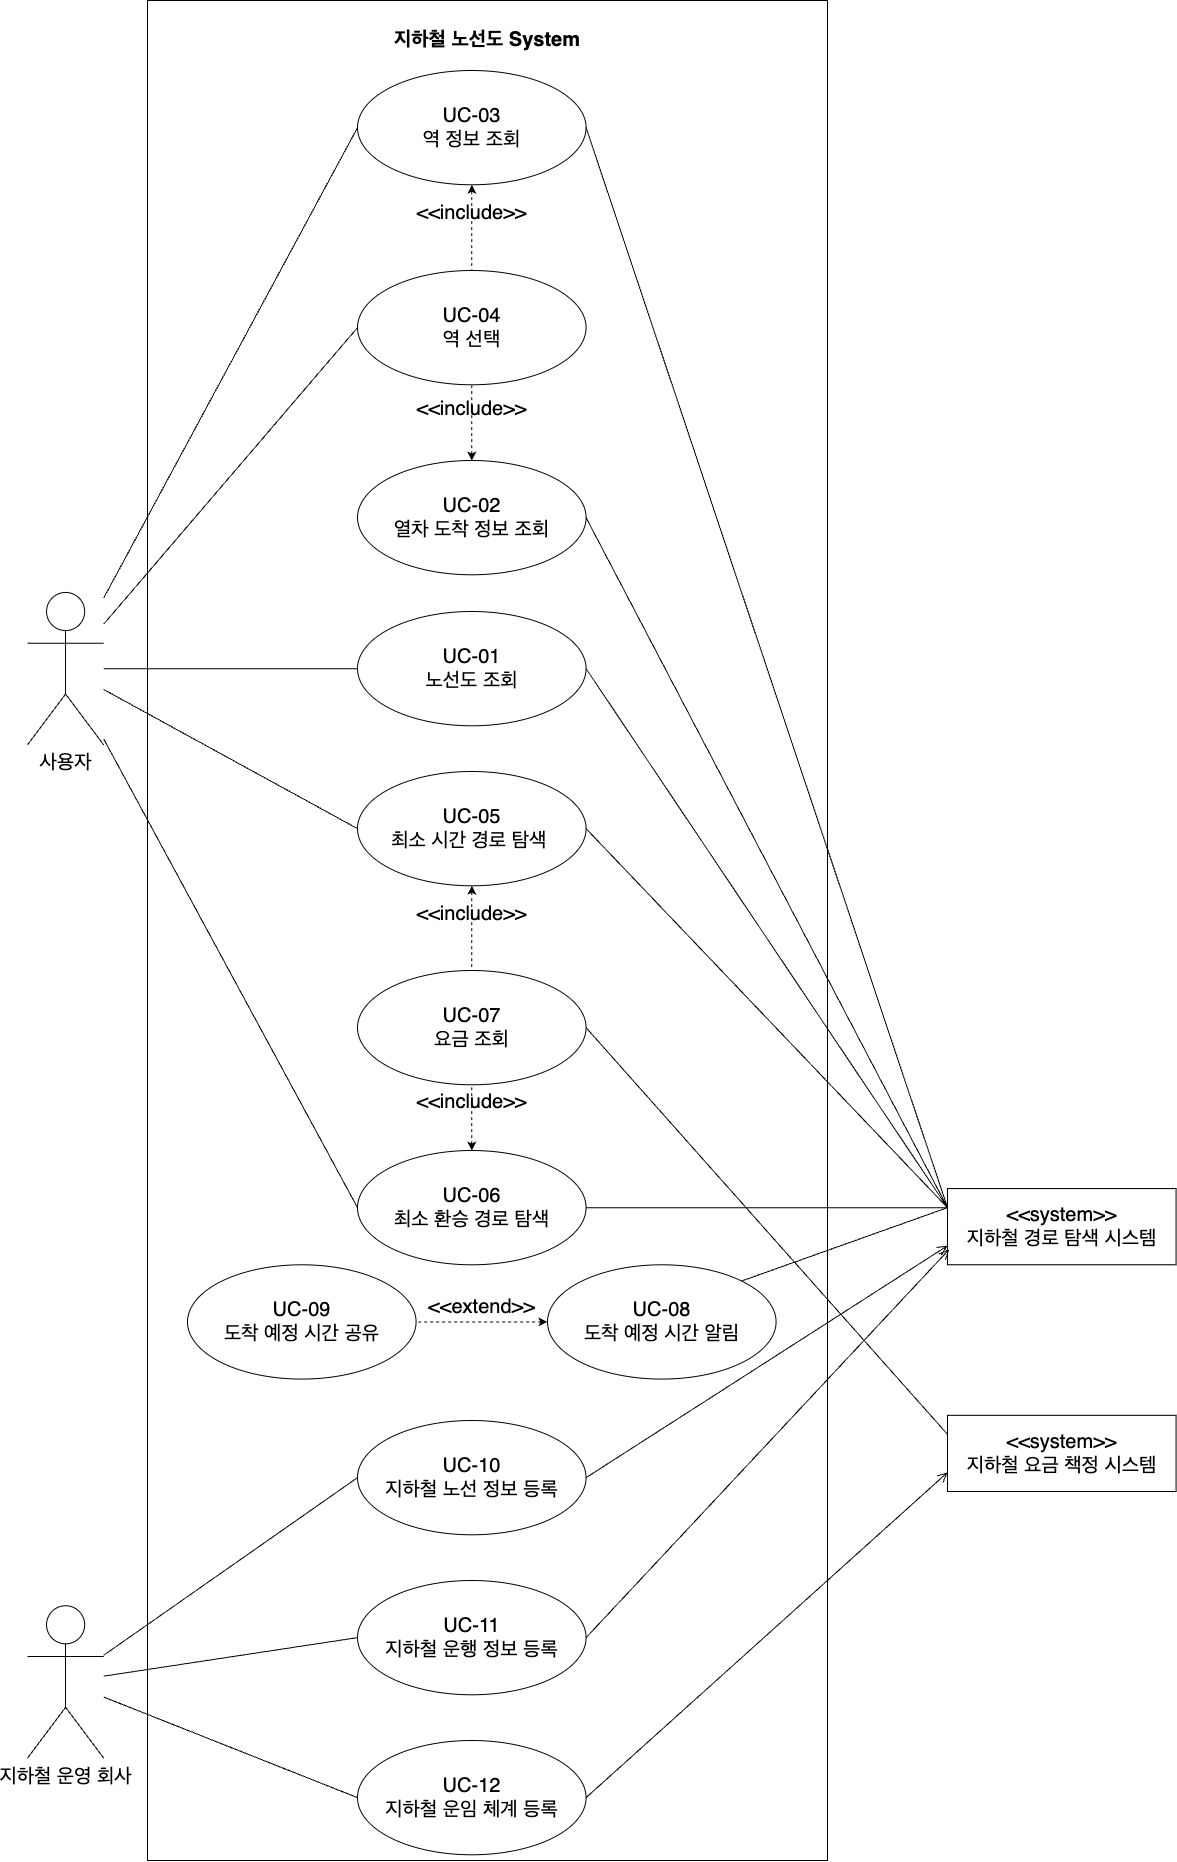

The diagram above was exported from draw.io. Its source (the exported page's mxGraphModel, read from the mxfile embedded in the PNG):
<mxGraphModel dx="4581" dy="5061" grid="1" gridSize="10" guides="1" tooltips="1" connect="1" arrows="1" fold="1" page="1" pageScale="1" pageWidth="827" pageHeight="1169" math="0" shadow="0">
  <root>
    <mxCell id="0" />
    <mxCell id="1" parent="0" />
    <mxCell id="BSJFie1uUJTzOuVvLkni-1" value="사용자" style="shape=umlActor;verticalLabelPosition=bottom;verticalAlign=top;html=1;fontSize=20;" vertex="1" parent="1">
      <mxGeometry x="-800" y="-788.0447619047619" width="76.19033333333333" height="152.38095238095235" as="geometry" />
    </mxCell>
    <mxCell id="BSJFie1uUJTzOuVvLkni-4" value="&lt;p style=&quot;margin: 4px 0px 0px; text-align: center; font-size: 20px;&quot;&gt;&lt;br style=&quot;font-size: 20px;&quot;&gt;&lt;b style=&quot;font-size: 20px;&quot;&gt;지하철 노선도 System&lt;/b&gt;&lt;/p&gt;" style="verticalAlign=top;align=left;overflow=fill;html=1;whiteSpace=wrap;fillColor=none;fontSize=20;" vertex="1" parent="1">
      <mxGeometry x="-680" y="-1380" width="680" height="1860" as="geometry" />
    </mxCell>
    <mxCell id="BSJFie1uUJTzOuVvLkni-5" value="UC-02&lt;div&gt;열차 도착 정보&amp;nbsp;&lt;span style=&quot;background-color: initial;&quot;&gt;조회&lt;/span&gt;&lt;/div&gt;" style="ellipse;whiteSpace=wrap;html=1;fontSize=20;" vertex="1" parent="1">
      <mxGeometry x="-469.99800000000005" y="-920.0019047619048" width="228.57099999999997" height="114.28571428571429" as="geometry" />
    </mxCell>
    <mxCell id="BSJFie1uUJTzOuVvLkni-6" value="UC-05&lt;div style=&quot;font-size: 20px;&quot;&gt;최소 시간 경로 탐색&amp;nbsp;&lt;/div&gt;" style="ellipse;whiteSpace=wrap;html=1;fontSize=20;" vertex="1" parent="1">
      <mxGeometry x="-469.99800000000005" y="-608.9995238095239" width="228.57099999999997" height="114.28571428571429" as="geometry" />
    </mxCell>
    <mxCell id="BSJFie1uUJTzOuVvLkni-8" value="UC-03&lt;div&gt;역 정보 조회&lt;/div&gt;" style="ellipse;whiteSpace=wrap;html=1;fontSize=20;" vertex="1" parent="1">
      <mxGeometry x="-469.9980000000001" y="-1310.000476190476" width="228.57099999999997" height="114.28571428571429" as="geometry" />
    </mxCell>
    <mxCell id="BSJFie1uUJTzOuVvLkni-12" value="" style="endArrow=none;html=1;rounded=0;entryX=0;entryY=0.5;entryDx=0;entryDy=0;fontSize=20;" edge="1" parent="1" source="BSJFie1uUJTzOuVvLkni-1" target="BSJFie1uUJTzOuVvLkni-6">
      <mxGeometry width="50" height="50" relative="1" as="geometry">
        <mxPoint x="-824.7620833333333" y="-783.7638095238095" as="sourcePoint" />
        <mxPoint x="-443.81041666666675" y="-913.287619047619" as="targetPoint" />
      </mxGeometry>
    </mxCell>
    <mxCell id="BSJFie1uUJTzOuVvLkni-14" value="&lt;div style=&quot;font-size: 20px;&quot;&gt;&amp;lt;&amp;lt;system&amp;gt;&amp;gt;&lt;/div&gt;지하철 경로 탐색 시스템" style="html=1;whiteSpace=wrap;fontSize=20;" vertex="1" parent="1">
      <mxGeometry x="120" y="-191.9" width="228.57" height="76.19" as="geometry" />
    </mxCell>
    <mxCell id="BSJFie1uUJTzOuVvLkni-15" value="&lt;div style=&quot;font-size: 20px;&quot;&gt;&amp;lt;&amp;lt;system&amp;gt;&amp;gt;&lt;/div&gt;지하철 요금 책정 시스템" style="html=1;whiteSpace=wrap;fontSize=20;" vertex="1" parent="1">
      <mxGeometry x="119.9989999999998" y="34.807142857142935" width="228.57099999999997" height="76.19047619047618" as="geometry" />
    </mxCell>
    <mxCell id="BSJFie1uUJTzOuVvLkni-18" value="UC-10&lt;div style=&quot;font-size: 20px;&quot;&gt;지하철 노선 정보 등록&lt;/div&gt;" style="ellipse;whiteSpace=wrap;html=1;fontSize=20;" vertex="1" parent="1">
      <mxGeometry x="-470.00400000000013" y="40.00380952380969" width="228.57099999999997" height="114.28571428571429" as="geometry" />
    </mxCell>
    <mxCell id="BSJFie1uUJTzOuVvLkni-19" value="UC-12&lt;div style=&quot;font-size: 20px;&quot;&gt;지하철 운임 체계 등록&lt;/div&gt;" style="ellipse;whiteSpace=wrap;html=1;fontSize=20;" vertex="1" parent="1">
      <mxGeometry x="-470.00400000000013" y="359.99666666666644" width="228.57099999999997" height="114.28571428571429" as="geometry" />
    </mxCell>
    <mxCell id="BSJFie1uUJTzOuVvLkni-24" value="" style="endArrow=none;startArrow=none;endFill=0;startFill=0;endSize=8;html=1;verticalAlign=bottom;labelBackgroundColor=none;strokeWidth=1;rounded=0;entryX=0;entryY=0.5;entryDx=0;entryDy=0;fontSize=20;" edge="1" parent="1" source="BSJFie1uUJTzOuVvLkni-81" target="BSJFie1uUJTzOuVvLkni-18">
      <mxGeometry width="160" relative="1" as="geometry">
        <mxPoint x="-732.8534583333335" y="66.72486489237372" as="sourcePoint" />
        <mxPoint x="241.90258333333327" y="-334.71428571428567" as="targetPoint" />
      </mxGeometry>
    </mxCell>
    <mxCell id="BSJFie1uUJTzOuVvLkni-25" value="" style="endArrow=none;startArrow=none;endFill=0;startFill=0;endSize=8;html=1;verticalAlign=bottom;labelBackgroundColor=none;strokeWidth=1;rounded=0;entryX=0;entryY=0.5;entryDx=0;entryDy=0;fontSize=20;" edge="1" parent="1" source="BSJFie1uUJTzOuVvLkni-81" target="BSJFie1uUJTzOuVvLkni-19">
      <mxGeometry width="160" relative="1" as="geometry">
        <mxPoint x="-732.8534583333335" y="70.49384933227157" as="sourcePoint" />
        <mxPoint x="-443.81041666666675" y="-163.28571428571422" as="targetPoint" />
      </mxGeometry>
    </mxCell>
    <mxCell id="BSJFie1uUJTzOuVvLkni-28" value="" style="endArrow=none;html=1;rounded=0;entryX=0;entryY=0.25;entryDx=0;entryDy=0;exitX=1;exitY=0.5;exitDx=0;exitDy=0;fontSize=20;" edge="1" parent="1" source="BSJFie1uUJTzOuVvLkni-5" target="BSJFie1uUJTzOuVvLkni-14">
      <mxGeometry width="50" height="50" relative="1" as="geometry">
        <mxPoint x="-43.81116666666662" y="-694.24" as="sourcePoint" />
        <mxPoint x="337.1405" y="-555.192380952381" as="targetPoint" />
      </mxGeometry>
    </mxCell>
    <mxCell id="BSJFie1uUJTzOuVvLkni-29" value="UC-06&lt;div style=&quot;font-size: 20px;&quot;&gt;최소 환승 경로 탐색&lt;/div&gt;" style="ellipse;whiteSpace=wrap;html=1;fontSize=20;" vertex="1" parent="1">
      <mxGeometry x="-469.99800000000005" y="-229.99619047619035" width="228.57099999999997" height="114.28571428571429" as="geometry" />
    </mxCell>
    <mxCell id="BSJFie1uUJTzOuVvLkni-30" value="" style="endArrow=none;html=1;rounded=0;exitX=1;exitY=0.5;exitDx=0;exitDy=0;entryX=0;entryY=0.25;entryDx=0;entryDy=0;fontSize=20;" edge="1" parent="1" source="BSJFie1uUJTzOuVvLkni-8" target="BSJFie1uUJTzOuVvLkni-14">
      <mxGeometry width="50" height="50" relative="1" as="geometry">
        <mxPoint x="908.5679999999998" y="-865.6685714285715" as="sourcePoint" />
        <mxPoint x="851.4252499999998" y="-675.192380952381" as="targetPoint" />
      </mxGeometry>
    </mxCell>
    <mxCell id="BSJFie1uUJTzOuVvLkni-31" value="" style="endArrow=none;html=1;rounded=0;exitX=1;exitY=0.5;exitDx=0;exitDy=0;entryX=0;entryY=0.25;entryDx=0;entryDy=0;fontSize=20;" edge="1" parent="1" source="BSJFie1uUJTzOuVvLkni-6" target="BSJFie1uUJTzOuVvLkni-14">
      <mxGeometry width="50" height="50" relative="1" as="geometry">
        <mxPoint x="-215.23941666666667" y="-694.24" as="sourcePoint" />
        <mxPoint x="813.3300833333328" y="-465.66857142857134" as="targetPoint" />
      </mxGeometry>
    </mxCell>
    <mxCell id="BSJFie1uUJTzOuVvLkni-35" value="UC-07&lt;div style=&quot;font-size: 20px;&quot;&gt;요금 조회&lt;/div&gt;" style="ellipse;whiteSpace=wrap;html=1;fontSize=20;" vertex="1" parent="1">
      <mxGeometry x="-469.9943333333333" y="-410.00333333333356" width="228.57099999999997" height="114.28571428571429" as="geometry" />
    </mxCell>
    <mxCell id="BSJFie1uUJTzOuVvLkni-38" value="" style="endArrow=none;html=1;rounded=0;exitX=1;exitY=0.5;exitDx=0;exitDy=0;entryX=0;entryY=0.25;entryDx=0;entryDy=0;fontSize=20;" edge="1" parent="1" source="BSJFie1uUJTzOuVvLkni-35" target="BSJFie1uUJTzOuVvLkni-15">
      <mxGeometry width="50" height="50" relative="1" as="geometry">
        <mxPoint x="-215.23941666666667" y="-620.4285714285713" as="sourcePoint" />
        <mxPoint x="851.4252499999998" y="-582.3333333333335" as="targetPoint" />
      </mxGeometry>
    </mxCell>
    <mxCell id="BSJFie1uUJTzOuVvLkni-69" value="UC-08&lt;div style=&quot;font-size: 20px;&quot;&gt;도착 예정 시간 알림&lt;/div&gt;" style="ellipse;whiteSpace=wrap;html=1;fontSize=20;" vertex="1" parent="1">
      <mxGeometry x="-279.99800000000005" y="-115.70952380952392" width="228.57099999999997" height="114.28571428571429" as="geometry" />
    </mxCell>
    <mxCell id="BSJFie1uUJTzOuVvLkni-75" value="UC-01&lt;div&gt;노선도 조회&lt;/div&gt;" style="ellipse;whiteSpace=wrap;html=1;fontSize=20;" vertex="1" parent="1">
      <mxGeometry x="-469.99800000000005" y="-769.0019047619048" width="228.57099999999997" height="114.28571428571429" as="geometry" />
    </mxCell>
    <mxCell id="BSJFie1uUJTzOuVvLkni-76" value="" style="endArrow=none;html=1;rounded=0;entryX=0;entryY=0.5;entryDx=0;entryDy=0;fontSize=20;" edge="1" parent="1" source="BSJFie1uUJTzOuVvLkni-1" target="BSJFie1uUJTzOuVvLkni-75">
      <mxGeometry width="50" height="50" relative="1" as="geometry">
        <mxPoint x="-834" y="-603" as="sourcePoint" />
        <mxPoint x="-453" y="-932" as="targetPoint" />
      </mxGeometry>
    </mxCell>
    <mxCell id="BSJFie1uUJTzOuVvLkni-78" value="UC-09&lt;div style=&quot;font-size: 20px;&quot;&gt;도착 예정 시간 공유&lt;/div&gt;" style="ellipse;whiteSpace=wrap;html=1;fontSize=20;" vertex="1" parent="1">
      <mxGeometry x="-639.998" y="-115.70952380952392" width="228.57099999999997" height="114.28571428571429" as="geometry" />
    </mxCell>
    <mxCell id="BSJFie1uUJTzOuVvLkni-81" value="지하철 운영 회사" style="shape=umlActor;verticalLabelPosition=bottom;verticalAlign=top;html=1;fontSize=20;" vertex="1" parent="1">
      <mxGeometry x="-800" y="225.23523809523823" width="76.19033333333333" height="152.38095238095235" as="geometry" />
    </mxCell>
    <mxCell id="BSJFie1uUJTzOuVvLkni-85" value="" style="endArrow=none;html=1;rounded=0;exitX=1;exitY=0;exitDx=0;exitDy=0;entryX=0;entryY=0.25;entryDx=0;entryDy=0;fontSize=20;" edge="1" parent="1" source="BSJFie1uUJTzOuVvLkni-69" target="BSJFie1uUJTzOuVvLkni-14">
      <mxGeometry width="50" height="50" relative="1" as="geometry">
        <mxPoint x="-258" y="-662" as="sourcePoint" />
        <mxPoint x="530" y="-760" as="targetPoint" />
      </mxGeometry>
    </mxCell>
    <mxCell id="BSJFie1uUJTzOuVvLkni-86" value="&lt;font style=&quot;font-size: 20px;&quot;&gt;&amp;lt;&amp;lt;extend&amp;gt;&amp;gt;&lt;/font&gt;" style="endArrow=none;startArrow=classic;endFill=0;startFill=1;endSize=8;html=1;verticalAlign=bottom;dashed=1;labelBackgroundColor=none;rounded=0;exitX=0;exitY=0.5;exitDx=0;exitDy=0;entryX=1;entryY=0.5;entryDx=0;entryDy=0;" edge="1" parent="1" source="BSJFie1uUJTzOuVvLkni-69" target="BSJFie1uUJTzOuVvLkni-78">
      <mxGeometry width="160" relative="1" as="geometry">
        <mxPoint x="-340" y="-124.71000000000004" as="sourcePoint" />
        <mxPoint x="-180" y="-124.71000000000004" as="targetPoint" />
      </mxGeometry>
    </mxCell>
    <mxCell id="BSJFie1uUJTzOuVvLkni-87" value="UC-11&lt;div style=&quot;font-size: 20px;&quot;&gt;지하철 운행 정보 등록&lt;/div&gt;" style="ellipse;whiteSpace=wrap;html=1;fontSize=20;" vertex="1" parent="1">
      <mxGeometry x="-469.99400000000014" y="199.99666666666647" width="228.57099999999997" height="114.28571428571429" as="geometry" />
    </mxCell>
    <mxCell id="BSJFie1uUJTzOuVvLkni-88" value="" style="endArrow=none;startArrow=none;endFill=0;startFill=0;endSize=8;html=1;verticalAlign=bottom;labelBackgroundColor=none;strokeWidth=1;rounded=0;entryX=0;entryY=0.5;entryDx=0;entryDy=0;fontSize=20;" edge="1" parent="1" source="BSJFie1uUJTzOuVvLkni-81" target="BSJFie1uUJTzOuVvLkni-87">
      <mxGeometry width="160" relative="1" as="geometry">
        <mxPoint x="-714" y="65" as="sourcePoint" />
        <mxPoint x="140" y="18" as="targetPoint" />
      </mxGeometry>
    </mxCell>
    <mxCell id="BSJFie1uUJTzOuVvLkni-97" value="" style="endArrow=none;html=1;rounded=0;entryX=0;entryY=0.25;entryDx=0;entryDy=0;exitX=1;exitY=0.5;exitDx=0;exitDy=0;fontSize=20;" edge="1" parent="1" source="BSJFie1uUJTzOuVvLkni-75" target="BSJFie1uUJTzOuVvLkni-14">
      <mxGeometry width="50" height="50" relative="1" as="geometry">
        <mxPoint x="-224" y="-1102" as="sourcePoint" />
        <mxPoint x="530" y="-1102" as="targetPoint" />
      </mxGeometry>
    </mxCell>
    <mxCell id="BSJFie1uUJTzOuVvLkni-101" value="" style="endArrow=none;html=1;rounded=0;exitX=1;exitY=0.5;exitDx=0;exitDy=0;fontSize=20;entryX=0;entryY=0.25;entryDx=0;entryDy=0;" edge="1" parent="1" source="BSJFie1uUJTzOuVvLkni-29" target="BSJFie1uUJTzOuVvLkni-14">
      <mxGeometry width="50" height="50" relative="1" as="geometry">
        <mxPoint x="-224" y="-542" as="sourcePoint" />
        <mxPoint x="530" y="-702" as="targetPoint" />
      </mxGeometry>
    </mxCell>
    <mxCell id="BSJFie1uUJTzOuVvLkni-102" value="" style="endArrow=none;html=1;rounded=0;exitX=0;exitY=0.5;exitDx=0;exitDy=0;fontSize=20;" edge="1" parent="1" source="BSJFie1uUJTzOuVvLkni-29" target="BSJFie1uUJTzOuVvLkni-1">
      <mxGeometry width="50" height="50" relative="1" as="geometry">
        <mxPoint x="-214" y="-532" as="sourcePoint" />
        <mxPoint x="540" y="-692" as="targetPoint" />
      </mxGeometry>
    </mxCell>
    <mxCell id="BSJFie1uUJTzOuVvLkni-105" value="" style="endArrow=open;startArrow=none;endFill=0;startFill=0;endSize=8;html=1;verticalAlign=bottom;labelBackgroundColor=none;strokeWidth=1;rounded=0;entryX=0;entryY=0.75;entryDx=0;entryDy=0;exitX=1;exitY=0.5;exitDx=0;exitDy=0;" edge="1" parent="1" source="BSJFie1uUJTzOuVvLkni-18" target="BSJFie1uUJTzOuVvLkni-14">
      <mxGeometry width="160" relative="1" as="geometry">
        <mxPoint x="-160" y="-119" as="sourcePoint" />
        <mxPoint y="-119" as="targetPoint" />
      </mxGeometry>
    </mxCell>
    <mxCell id="BSJFie1uUJTzOuVvLkni-106" value="" style="endArrow=open;startArrow=none;endFill=0;startFill=0;endSize=8;html=1;verticalAlign=bottom;labelBackgroundColor=none;strokeWidth=1;rounded=0;entryX=0.007;entryY=0.799;entryDx=0;entryDy=0;exitX=1;exitY=0.5;exitDx=0;exitDy=0;entryPerimeter=0;" edge="1" parent="1" source="BSJFie1uUJTzOuVvLkni-87" target="BSJFie1uUJTzOuVvLkni-14">
      <mxGeometry width="160" relative="1" as="geometry">
        <mxPoint x="165" y="-22" as="sourcePoint" />
        <mxPoint x="290" y="-664" as="targetPoint" />
      </mxGeometry>
    </mxCell>
    <mxCell id="BSJFie1uUJTzOuVvLkni-107" value="" style="endArrow=open;startArrow=none;endFill=0;startFill=0;endSize=8;html=1;verticalAlign=bottom;labelBackgroundColor=none;strokeWidth=1;rounded=0;entryX=0;entryY=0.75;entryDx=0;entryDy=0;exitX=1;exitY=0.5;exitDx=0;exitDy=0;" edge="1" parent="1" source="BSJFie1uUJTzOuVvLkni-19" target="BSJFie1uUJTzOuVvLkni-15">
      <mxGeometry width="160" relative="1" as="geometry">
        <mxPoint x="175" y="-12" as="sourcePoint" />
        <mxPoint x="300" y="-654" as="targetPoint" />
      </mxGeometry>
    </mxCell>
    <mxCell id="BSJFie1uUJTzOuVvLkni-115" value="" style="endArrow=none;html=1;rounded=0;entryX=0;entryY=0.5;entryDx=0;entryDy=0;fontSize=20;" edge="1" parent="1" source="BSJFie1uUJTzOuVvLkni-1" target="BSJFie1uUJTzOuVvLkni-8">
      <mxGeometry width="50" height="50" relative="1" as="geometry">
        <mxPoint x="-694" y="-542" as="sourcePoint" />
        <mxPoint x="-433" y="-682" as="targetPoint" />
      </mxGeometry>
    </mxCell>
    <mxCell id="BSJFie1uUJTzOuVvLkni-117" value="UC-04&lt;div style=&quot;font-size: 20px;&quot;&gt;역 선택&lt;/div&gt;" style="ellipse;whiteSpace=wrap;html=1;fontSize=20;" vertex="1" parent="1">
      <mxGeometry x="-469.99800000000005" y="-1110.0019047619048" width="228.57099999999997" height="114.28571428571429" as="geometry" />
    </mxCell>
    <mxCell id="BSJFie1uUJTzOuVvLkni-118" value="&lt;font style=&quot;font-size: 20px;&quot;&gt;&amp;lt;&amp;lt;include&amp;gt;&amp;gt;&lt;/font&gt;" style="endArrow=none;startArrow=classic;endFill=0;startFill=1;endSize=8;html=1;verticalAlign=bottom;dashed=1;labelBackgroundColor=none;rounded=0;entryX=0.5;entryY=1;entryDx=0;entryDy=0;exitX=0.5;exitY=0;exitDx=0;exitDy=0;" edge="1" parent="1" source="BSJFie1uUJTzOuVvLkni-5" target="BSJFie1uUJTzOuVvLkni-117">
      <mxGeometry x="-0.0055" width="160" relative="1" as="geometry">
        <mxPoint x="140" y="-1060" as="sourcePoint" />
        <mxPoint x="-401" y="-262" as="targetPoint" />
        <mxPoint as="offset" />
      </mxGeometry>
    </mxCell>
    <mxCell id="BSJFie1uUJTzOuVvLkni-120" value="&lt;font style=&quot;font-size: 20px;&quot;&gt;&amp;lt;&amp;lt;include&amp;gt;&amp;gt;&lt;/font&gt;" style="endArrow=none;startArrow=classic;endFill=0;startFill=1;endSize=8;html=1;verticalAlign=bottom;dashed=1;labelBackgroundColor=none;rounded=0;entryX=0.5;entryY=0;entryDx=0;entryDy=0;exitX=0.5;exitY=1;exitDx=0;exitDy=0;" edge="1" parent="1" source="BSJFie1uUJTzOuVvLkni-8" target="BSJFie1uUJTzOuVvLkni-117">
      <mxGeometry width="160" relative="1" as="geometry">
        <mxPoint x="-346" y="-892" as="sourcePoint" />
        <mxPoint x="-346" y="-986" as="targetPoint" />
        <mxPoint as="offset" />
      </mxGeometry>
    </mxCell>
    <mxCell id="BSJFie1uUJTzOuVvLkni-122" value="" style="endArrow=none;html=1;rounded=0;entryX=0;entryY=0.5;entryDx=0;entryDy=0;fontSize=20;" edge="1" parent="1" source="BSJFie1uUJTzOuVvLkni-1" target="BSJFie1uUJTzOuVvLkni-117">
      <mxGeometry width="50" height="50" relative="1" as="geometry">
        <mxPoint x="-724" y="-721" as="sourcePoint" />
        <mxPoint x="-460" y="-853" as="targetPoint" />
      </mxGeometry>
    </mxCell>
    <mxCell id="BSJFie1uUJTzOuVvLkni-123" value="&lt;font style=&quot;font-size: 20px;&quot;&gt;&amp;lt;&amp;lt;include&amp;gt;&amp;gt;&lt;/font&gt;" style="endArrow=none;startArrow=classic;endFill=0;startFill=1;endSize=8;html=1;verticalAlign=bottom;dashed=1;labelBackgroundColor=none;rounded=0;entryX=0.5;entryY=0;entryDx=0;entryDy=0;exitX=0.5;exitY=1;exitDx=0;exitDy=0;" edge="1" parent="1" source="BSJFie1uUJTzOuVvLkni-6" target="BSJFie1uUJTzOuVvLkni-35">
      <mxGeometry x="-0.0055" width="160" relative="1" as="geometry">
        <mxPoint x="-345" y="-910" as="sourcePoint" />
        <mxPoint x="-345" y="-986" as="targetPoint" />
        <mxPoint as="offset" />
      </mxGeometry>
    </mxCell>
    <mxCell id="BSJFie1uUJTzOuVvLkni-124" value="&lt;font style=&quot;font-size: 20px;&quot;&gt;&amp;lt;&amp;lt;include&amp;gt;&amp;gt;&lt;/font&gt;" style="endArrow=none;startArrow=classic;endFill=0;startFill=1;endSize=8;html=1;verticalAlign=bottom;dashed=1;labelBackgroundColor=none;rounded=0;entryX=0.5;entryY=1;entryDx=0;entryDy=0;exitX=0.5;exitY=0;exitDx=0;exitDy=0;" edge="1" parent="1" source="BSJFie1uUJTzOuVvLkni-29" target="BSJFie1uUJTzOuVvLkni-35">
      <mxGeometry width="160" relative="1" as="geometry">
        <mxPoint x="-345" y="-1186" as="sourcePoint" />
        <mxPoint x="-345" y="-1100" as="targetPoint" />
        <mxPoint as="offset" />
      </mxGeometry>
    </mxCell>
  </root>
</mxGraphModel>